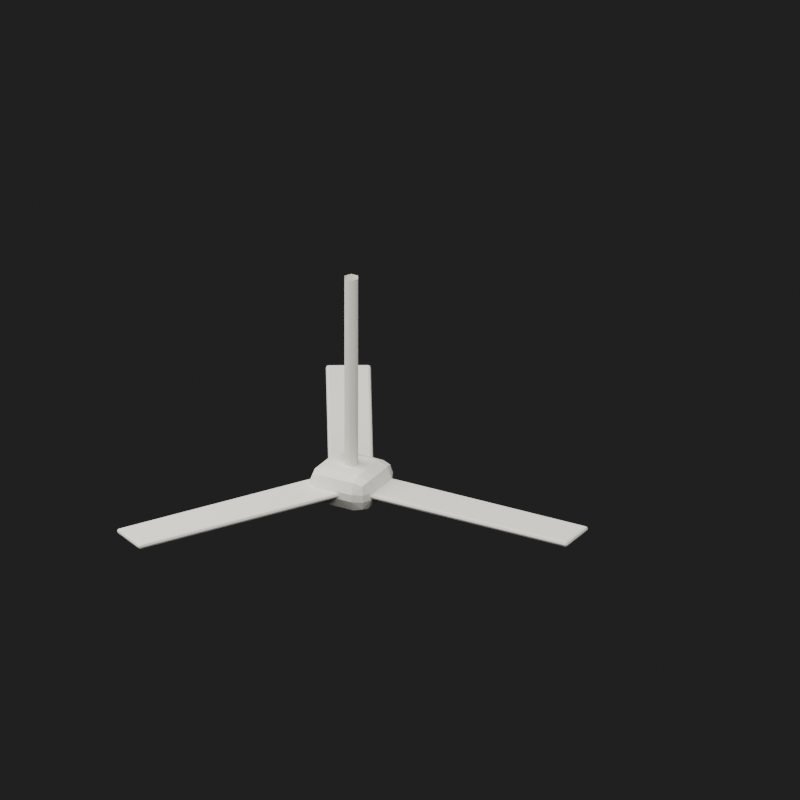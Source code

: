 # Source: ceiling_fan.blend  (saved by Blender 5.3.31; exported with 4.5.12 LTS)
import bpy
from mathutils import Matrix  # noqa: F401  (used for matrix-valued properties, if any)

bpy.ops.wm.read_factory_settings(use_empty=True)
scene = bpy.context.scene
scene.name = 'Class_ceiling_fan'

# ---- collections
col_kaclass_ceiling_fan = bpy.data.collections.new('KAClass_ceiling_fan'); scene.collection.children.link(col_kaclass_ceiling_fan)

# ---- materials (node trees are filled in below, after node groups)
mat_ka12a1_off_white_paint = bpy.data.materials.new('KA12A1_Off_White_Paint')
mat_ka12a1_off_white_paint.diffuse_color = (0.82, 0.8, 0.71, 1.0)

# ---- material node trees
mat_ka12a1_off_white_paint.use_nodes = True; mat_ka12a1_off_white_paint.node_tree.nodes.clear()
_N = mat_ka12a1_off_white_paint.node_tree.nodes; _L = mat_ka12a1_off_white_paint.node_tree.links
n0 = _N.new('ShaderNodeBsdfPrincipled'); n0.name = 'Principled BSDF'; n0.location = (-200, 100)
n0.inputs[0].default_value = (0.82, 0.8, 0.71, 1.0)
n0.inputs[2].default_value = 0.86
n0.inputs[10].default_value = 0.005
n1 = _N.new('ShaderNodeOutputMaterial'); n1.name = 'Material Output'; n1.location = (200, 100)
_L.new(n0.outputs[0], n1.inputs[0])
n1.is_active_output = True

# ---- world
world_class_ceiling_fan_world = bpy.data.worlds.new('Class_ceiling_fan_World'); scene.world = world_class_ceiling_fan_world
world_class_ceiling_fan_world.use_nodes = True; world_class_ceiling_fan_world.node_tree.nodes.clear()
_N = world_class_ceiling_fan_world.node_tree.nodes; _L = world_class_ceiling_fan_world.node_tree.links
n0 = _N.new('ShaderNodeBackground'); n0.name = 'Background'; n0.location = (-200, 100)
n0.inputs[0].default_value = (0.05, 0.05, 0.05, 1.0)
n0.inputs[1].default_value = 0.4
n1 = _N.new('ShaderNodeOutputWorld'); n1.name = 'World Output'; n1.location = (200, 100)
_L.new(n0.outputs[0], n1.inputs[0])
n1.is_active_output = True

# ---- cameras
cam_class_ceiling_fan_camera = bpy.data.cameras.new('Class_ceiling_fan_Camera')
cam_class_ceiling_fan_camera.type = 'ORTHO'
cam_class_ceiling_fan_camera.ortho_scale = 2.046

# ---- lights
light_class_ceiling_fan_key = bpy.data.lights.new('Class_ceiling_fan_Key', 'AREA')
light_class_ceiling_fan_key.energy = 450.0
light_class_ceiling_fan_key.size = 4.0
light_class_ceiling_fan_fill = bpy.data.lights.new('Class_ceiling_fan_Fill', 'AREA')
light_class_ceiling_fan_fill.energy = 250.0
light_class_ceiling_fan_fill.size = 4.0

# ---- meshes
me_ka12a1_ceilingfan_1_stem_mesh_001 = bpy.data.meshes.new('KA12A1_CeilingFan_1_Stem_Mesh.001')
me_ka12a1_ceilingfan_1_stem_mesh_001.from_pydata([(0.02, 0.0, 0.275), (0.01, -0.01732, 0.275), (-0.01, -0.01732, 0.275), (-0.02, 0.0, 0.275), (-0.01, 0.01732, 0.275), (0.01, 0.01732, 0.275), (0.02, 0.0, -0.275), (0.01, -0.01732, -0.275), (-0.01, -0.01732, -0.275), (-0.02, 0.0, -0.275), (-0.01, 0.01732, -0.275), (0.01, 0.01732, -0.275)], [], [(0, 1, 7, 6), (1, 2, 8, 7), (2, 3, 9, 8), (3, 4, 10, 9), (4, 5, 11, 10), (5, 0, 6, 11)])
me_ka12a1_ceilingfan_1_stem_mesh_001.polygons.foreach_set('use_smooth', [True] * 6)
me_ka12a1_ceilingfan_1_stem_mesh_001.materials.append(mat_ka12a1_off_white_paint)
me_ka12a1_ceilingfan_1_stem_mesh_001.update()
me_ka12a1_ceilingfan_1_motor_mesh_001 = bpy.data.meshes.new('KA12A1_CeilingFan_1_Motor_Mesh.001')
me_ka12a1_ceilingfan_1_motor_mesh_001.from_pydata([(-0.09, -0.09, -0.05), (0.09, -0.09, -0.05), (0.09, 0.09, -0.05), (-0.09, 0.09, -0.05), (-0.09, -0.09, 0.05), (0.09, -0.09, 0.05), (0.09, 0.09, 0.05), (-0.09, 0.09, 0.05)], [], [(0, 3, 2, 1), (0, 1, 5, 4), (1, 2, 6, 5), (2, 3, 7, 6), (3, 0, 4, 7), (4, 5, 6, 7)])
_uv = me_ka12a1_ceilingfan_1_motor_mesh_001.uv_layers.new(name='UVMap')
_uv.uv.foreach_set('vector', [-2.4, -3.983, -2.4, -3.683, -2.1, -3.683, -2.1, -3.983, -2.4, 4.767, -2.1, 4.767, -2.1, 4.933, -2.4, 4.933, -3.983, 4.767, -3.683, 4.767, -3.683, 4.933, -3.983, 4.933, -2.1, 4.767, -2.4, 4.767, -2.4, 4.933, -2.1, 4.933, -3.683, 4.767, -3.983, 4.767, -3.983, 4.933, -3.683, 4.933, -2.4, -3.983, -2.1, -3.983, -2.1, -3.683, -2.4, -3.683])
me_ka12a1_ceilingfan_1_motor_mesh_001.materials.append(mat_ka12a1_off_white_paint)
me_ka12a1_ceilingfan_1_motor_mesh_001.update()
me_ka12a1_ceilingfan_1_blade_mesh_003 = bpy.data.meshes.new('KA12A1_CeilingFan_1_Blade_Mesh.003')
me_ka12a1_ceilingfan_1_blade_mesh_003.from_pydata([(-0.325, -0.0575, -0.007), (0.325, -0.0575, -0.007), (0.325, 0.0575, -0.007), (-0.325, 0.0575, -0.007), (-0.325, -0.0575, 0.007), (0.325, -0.0575, 0.007), (0.325, 0.0575, 0.007), (-0.325, 0.0575, 0.007)], [], [(0, 3, 2, 1), (0, 1, 5, 4), (1, 2, 6, 5), (2, 3, 7, 6), (3, 0, 4, 7), (4, 5, 6, 7)])
_uv = me_ka12a1_ceilingfan_1_blade_mesh_003.uv_layers.new(name='UVMap')
_uv.uv.foreach_set('vector', [-0.5417, -0.09583, -0.5417, 0.09583, 0.5417, 0.09583, 0.5417, -0.09583, -0.5417, -0.01167, 0.5417, -0.01167, 0.5417, 0.01167, -0.5417, 0.01167, -0.09583, -0.01167, 0.09583, -0.01167, 0.09583, 0.01167, -0.09583, 0.01167, 0.5417, -0.01167, -0.5417, -0.01167, -0.5417, 0.01167, 0.5417, 0.01167, 0.09583, -0.01167, -0.09583, -0.01167, -0.09583, 0.01167, 0.09583, 0.01167, -0.5417, -0.09583, 0.5417, -0.09583, 0.5417, 0.09583, -0.5417, 0.09583])
me_ka12a1_ceilingfan_1_blade_mesh_003.materials.append(mat_ka12a1_off_white_paint)
me_ka12a1_ceilingfan_1_blade_mesh_003.update()
me_ka12a1_ceilingfan_1_blade_mesh_004 = bpy.data.meshes.new('KA12A1_CeilingFan_1_Blade_Mesh.004')
me_ka12a1_ceilingfan_1_blade_mesh_004.from_pydata([(0.2123, -0.2527, -0.007), (-0.1127, 0.3102, -0.007), (-0.2123, 0.2527, -0.007), (0.1127, -0.3102, -0.007), (0.2123, -0.2527, 0.007), (-0.1127, 0.3102, 0.007), (-0.2123, 0.2527, 0.007), (0.1127, -0.3102, 0.007)], [], [(0, 3, 2, 1), (0, 1, 5, 4), (1, 2, 6, 5), (2, 3, 7, 6), (3, 0, 4, 7), (4, 5, 6, 7)])
_uv = me_ka12a1_ceilingfan_1_blade_mesh_004.uv_layers.new(name='UVMap')
_uv.uv.foreach_set('vector', [-0.5417, -0.09583, -0.5417, 0.09583, 0.5417, 0.09583, 0.5417, -0.09583, -0.5417, -0.01167, 0.5417, -0.01167, 0.5417, 0.01167, -0.5417, 0.01167, -0.09583, -0.01167, 0.09583, -0.01167, 0.09583, 0.01167, -0.09583, 0.01167, 0.5417, -0.01167, -0.5417, -0.01167, -0.5417, 0.01167, 0.5417, 0.01167, 0.09583, -0.01167, -0.09583, -0.01167, -0.09583, 0.01167, 0.09583, 0.01167, -0.5417, -0.09583, 0.5417, -0.09583, 0.5417, 0.09583, -0.5417, 0.09583])
me_ka12a1_ceilingfan_1_blade_mesh_004.materials.append(mat_ka12a1_off_white_paint)
me_ka12a1_ceilingfan_1_blade_mesh_004.update()
me_ka12a1_ceilingfan_1_blade_mesh_005 = bpy.data.meshes.new('KA12A1_CeilingFan_1_Blade_Mesh.005')
me_ka12a1_ceilingfan_1_blade_mesh_005.from_pydata([(0.1127, 0.3102, -0.007), (-0.2123, -0.2527, -0.007), (-0.1127, -0.3102, -0.007), (0.2123, 0.2527, -0.007), (0.1127, 0.3102, 0.007), (-0.2123, -0.2527, 0.007), (-0.1127, -0.3102, 0.007), (0.2123, 0.2527, 0.007)], [], [(0, 3, 2, 1), (0, 1, 5, 4), (1, 2, 6, 5), (2, 3, 7, 6), (3, 0, 4, 7), (4, 5, 6, 7)])
_uv = me_ka12a1_ceilingfan_1_blade_mesh_005.uv_layers.new(name='UVMap')
_uv.uv.foreach_set('vector', [-0.5417, -0.09583, -0.5417, 0.09583, 0.5417, 0.09583, 0.5417, -0.09583, -0.5417, -0.01167, 0.5417, -0.01167, 0.5417, 0.01167, -0.5417, 0.01167, -0.09583, -0.01167, 0.09583, -0.01167, 0.09583, 0.01167, -0.09583, 0.01167, 0.5417, -0.01167, -0.5417, -0.01167, -0.5417, 0.01167, 0.5417, 0.01167, 0.09583, -0.01167, -0.09583, -0.01167, -0.09583, 0.01167, 0.09583, 0.01167, -0.5417, -0.09583, 0.5417, -0.09583, 0.5417, 0.09583, -0.5417, 0.09583])
me_ka12a1_ceilingfan_1_blade_mesh_005.materials.append(mat_ka12a1_off_white_paint)
me_ka12a1_ceilingfan_1_blade_mesh_005.update()

# ---- objects
ob_class_ceiling_fan_camera = bpy.data.objects.new('Class_ceiling_fan_Camera', cam_class_ceiling_fan_camera)
ob_class_ceiling_fan_key = bpy.data.objects.new('Class_ceiling_fan_Key', light_class_ceiling_fan_key)
ob_class_ceiling_fan_fill = bpy.data.objects.new('Class_ceiling_fan_Fill', light_class_ceiling_fan_fill)
ob_kaclass_ceiling_fan_root = bpy.data.objects.new('KAClass_ceiling_fan_Root', None)
ob_kaclass_ceilingfan_1_stem = bpy.data.objects.new('KAClass_CeilingFan_1_Stem', me_ka12a1_ceilingfan_1_stem_mesh_001)
ob_kaclass_ceilingfan_1_motor = bpy.data.objects.new('KAClass_CeilingFan_1_Motor', me_ka12a1_ceilingfan_1_motor_mesh_001)
ob_kaclass_ceilingfan_1_blade = bpy.data.objects.new('KAClass_CeilingFan_1_Blade', me_ka12a1_ceilingfan_1_blade_mesh_003)
ob_kaclass_ceilingfan_1_blade_001 = bpy.data.objects.new('KAClass_CeilingFan_1_Blade.001', me_ka12a1_ceilingfan_1_blade_mesh_004)
ob_kaclass_ceilingfan_1_blade_002 = bpy.data.objects.new('KAClass_CeilingFan_1_Blade.002', me_ka12a1_ceilingfan_1_blade_mesh_005)

# ---- transforms, parenting, visibility, modifiers, constraints
ob_class_ceiling_fan_camera.location = (1.085, -1.926, 0.7683)
ob_class_ceiling_fan_camera.rotation_euler = (1.115, -6.141e-08, 0.5124)
ob_class_ceiling_fan_key.location = (2.001, -3.0, 4.685)
ob_class_ceiling_fan_key.rotation_euler = (0.6248, -2.06e-08, 0.588)
ob_class_ceiling_fan_fill.location = (-2.999, -1.0, 2.685)
ob_class_ceiling_fan_fill.rotation_euler = (0.8117, -1.032e-07, -1.249)
ob_kaclass_ceiling_fan_root.location = (0.0, 0.0, 0.0)
ob_kaclass_ceiling_fan_root.empty_display_size = 0.15
ob_kaclass_ceilingfan_1_stem.parent = ob_kaclass_ceiling_fan_root
ob_kaclass_ceilingfan_1_stem.location = (-0.1414, 0.0, -0.275)
ob_kaclass_ceilingfan_1_motor.parent = ob_kaclass_ceiling_fan_root
ob_kaclass_ceilingfan_1_motor.location = (-0.1414, -1.192e-07, -0.58)
_m = ob_kaclass_ceilingfan_1_motor.modifiers.new('Soft worn edges', 'BEVEL')
_m.width = 0.04
_m.width_pct = 0.04
_m.segments = 2
ob_kaclass_ceilingfan_1_blade.parent = ob_kaclass_ceiling_fan_root
ob_kaclass_ceilingfan_1_blade.location = (0.1986, 0.0, -0.58)
_m = ob_kaclass_ceilingfan_1_blade.modifiers.new('Soft worn edges', 'BEVEL')
_m.width = 0.015
_m.width_pct = 0.015
_m.segments = 2
ob_kaclass_ceilingfan_1_blade_001.parent = ob_kaclass_ceiling_fan_root
ob_kaclass_ceilingfan_1_blade_001.location = (-0.3114, 0.2944, -0.58)
_m = ob_kaclass_ceilingfan_1_blade_001.modifiers.new('Soft worn edges', 'BEVEL')
_m.width = 0.015
_m.width_pct = 0.015
_m.segments = 2
ob_kaclass_ceilingfan_1_blade_002.parent = ob_kaclass_ceiling_fan_root
ob_kaclass_ceilingfan_1_blade_002.location = (-0.3114, -0.2944, -0.58)
_m = ob_kaclass_ceilingfan_1_blade_002.modifiers.new('Soft worn edges', 'BEVEL')
_m.width = 0.015
_m.width_pct = 0.015
_m.segments = 2

# ---- collection membership
scene.collection.objects.link(ob_class_ceiling_fan_camera)
scene.collection.objects.link(ob_class_ceiling_fan_key)
scene.collection.objects.link(ob_class_ceiling_fan_fill)
col_kaclass_ceiling_fan.objects.link(ob_kaclass_ceiling_fan_root)
col_kaclass_ceiling_fan.objects.link(ob_kaclass_ceilingfan_1_stem)
col_kaclass_ceiling_fan.objects.link(ob_kaclass_ceilingfan_1_motor)
col_kaclass_ceiling_fan.objects.link(ob_kaclass_ceilingfan_1_blade)
col_kaclass_ceiling_fan.objects.link(ob_kaclass_ceilingfan_1_blade_001)
col_kaclass_ceiling_fan.objects.link(ob_kaclass_ceilingfan_1_blade_002)

# ---- scene / render settings (as saved in the file)
scene.camera = ob_class_ceiling_fan_camera
scene.frame_start = 1; scene.frame_end = 250; scene.frame_set(1)
scene.render.engine = 'BLENDER_EEVEE_NEXT'
scene.render.image_settings.exr_codec = 'NONE'
scene.render.resolution_x = 1000
scene.render.resolution_y = 1000
scene.render.use_bake_clear = False
scene.render.bake_margin = 0
scene.render.bake_bias = 0.0
scene.render.bake_samples = 0
scene.render.simplify_subdivision_render = 0
scene.render.simplify_child_particles_render = 0.0
scene.render.compositor_device = 'GPU'
scene.eevee.use_volume_custom_range = False
scene.eevee.gtao_distance = 0.0
scene.eevee.use_fast_gi = False
scene.eevee.fast_gi_thickness_near = 0.1
scene.eevee.fast_gi_thickness_far = 0.0
scene.eevee.ray_tracing_options.screen_trace_thickness = 0.1
bpy.context.view_layer.update()
